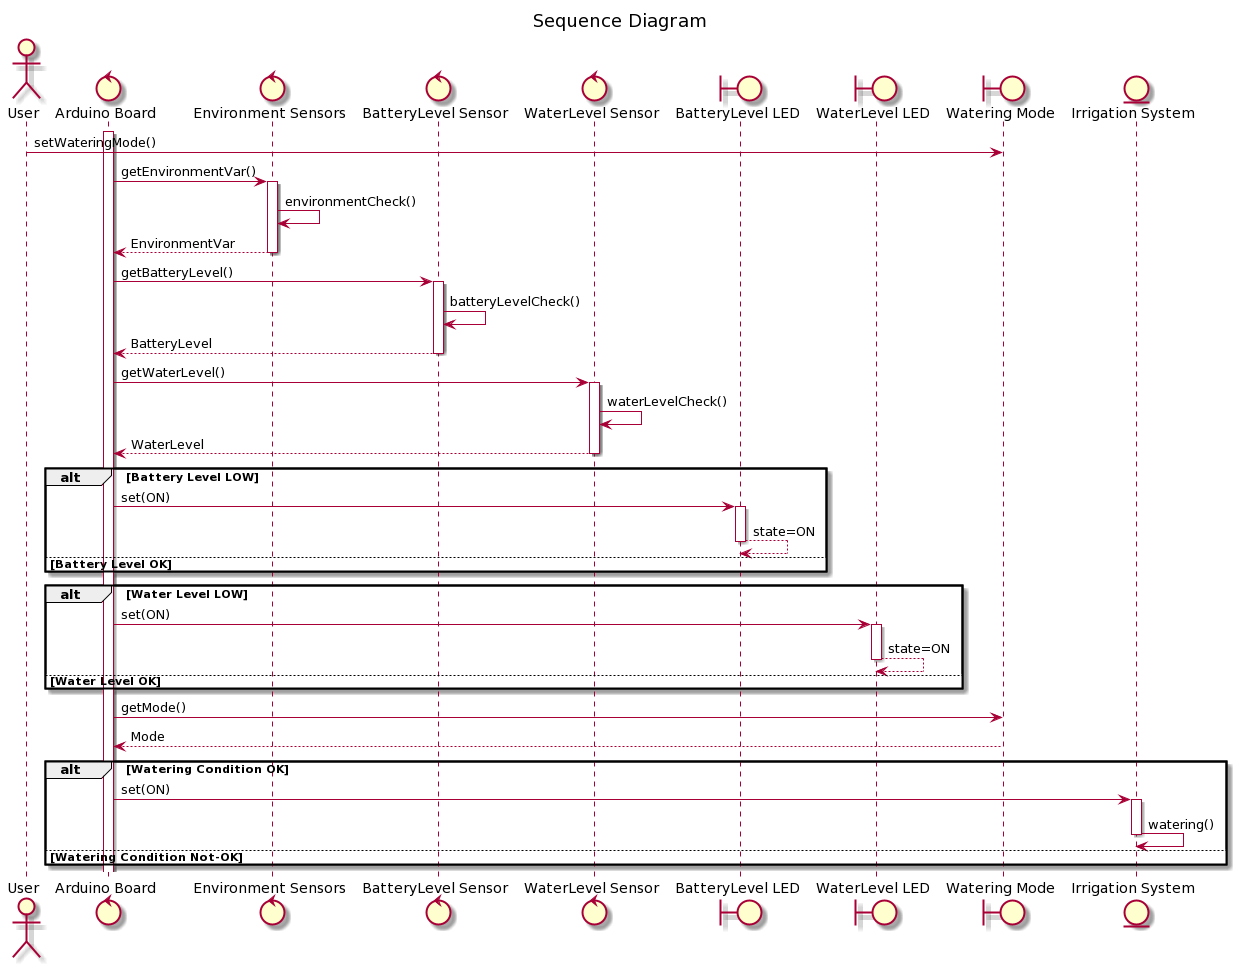

The diagram above was rendered by PlantUML. Its source (embedded in the PNG):
@startuml
title Sequence Diagram

actor User
control "Arduino Board" as AB
control "Environment Sensors" as ES
control "BatteryLevel Sensor" as BS
control "WaterLevel Sensor" as WS
boundary "BatteryLevel LED" as BL
boundary "WaterLevel LED" as WL
boundary "Watering Mode" as WM
entity "Irrigation System" as IS

activate AB

User -> WM : setWateringMode()

AB -> ES ++ : getEnvironmentVar()
ES -> ES : environmentCheck()
return EnvironmentVar

AB -> BS ++ : getBatteryLevel()
BS -> BS : batteryLevelCheck()
return BatteryLevel

AB -> WS ++ : getWaterLevel()
WS -> WS : waterLevelCheck()
return WaterLevel

alt Battery Level LOW
AB -> BL ++ : set(ON)
BL --> BL : state=ON
else Battery Level OK
deactivate BL
end

alt Water Level LOW
AB -> WL ++ : set(ON)
WL --> WL : state=ON
else Water Level OK
deactivate WL
end

AB -> WM : getMode()
AB <-- WM : Mode

alt Watering Condition OK
AB -> IS ++ : set(ON)
IS -> IS : watering()
deactivate IS
else Watering Condition Not-OK
end
@enduml